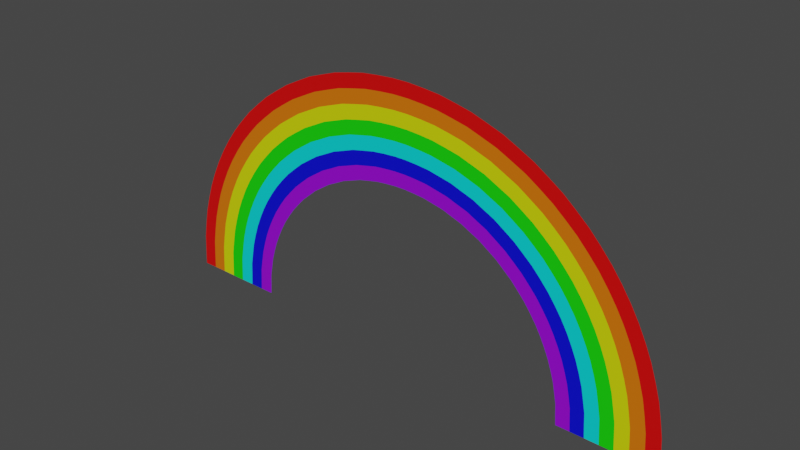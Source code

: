 # Source: Rainbow.blend  (saved by Blender 3.6.11; exported with 4.5.12 LTS)
import bpy
from mathutils import Matrix  # noqa: F401  (used for matrix-valued properties, if any)

bpy.ops.wm.read_factory_settings(use_empty=True)
scene = bpy.context.scene
scene.name = 'Scene'

# ---- collections
col_collection = bpy.data.collections.new('Collection'); scene.collection.children.link(col_collection)

# ---- materials (node trees are filled in below, after node groups)
mat_red = bpy.data.materials.new('Red')
mat_red.use_transparent_shadow = False
mat_orange = bpy.data.materials.new('Orange')
mat_orange.use_transparent_shadow = False
mat_yellow = bpy.data.materials.new('Yellow')
mat_yellow.use_transparent_shadow = False
mat_green = bpy.data.materials.new('Green')
mat_green.use_transparent_shadow = False
mat_light_blue = bpy.data.materials.new('Light Blue')
mat_light_blue.use_transparent_shadow = False
mat_navy = bpy.data.materials.new('Navy')
mat_navy.use_transparent_shadow = False
mat_purple = bpy.data.materials.new('Purple')
mat_purple.use_transparent_shadow = False

# ---- material node trees
mat_red.use_nodes = True; mat_red.node_tree.nodes.clear()
_N = mat_red.node_tree.nodes; _L = mat_red.node_tree.links
n0 = _N.new('ShaderNodeBsdfPrincipled'); n0.name = 'Principled BSDF'; n0.location = (10, 300)
n0.distribution = 'GGX'
n0.subsurface_method = 'RANDOM_WALK_SKIN'
n0.inputs[0].default_value = (0.8, 0.0, 0.0, 1.0)
n0.inputs[3].default_value = 1.45
n0.inputs[27].default_value = (0.0, 0.0, 0.0, 1.0)
n0.inputs[28].default_value = 1.0
n1 = _N.new('ShaderNodeOutputMaterial'); n1.name = 'Material Output'; n1.location = (300, 300)
_L.new(n0.outputs[0], n1.inputs[0])
n1.is_active_output = True
mat_orange.use_nodes = True; mat_orange.node_tree.nodes.clear()
_N = mat_orange.node_tree.nodes; _L = mat_orange.node_tree.links
n0 = _N.new('ShaderNodeBsdfPrincipled'); n0.name = 'Principled BSDF'; n0.location = (10, 300)
n0.distribution = 'GGX'
n0.subsurface_method = 'RANDOM_WALK_SKIN'
n0.inputs[0].default_value = (0.8, 0.1714, 0.0, 1.0)
n0.inputs[3].default_value = 1.45
n0.inputs[27].default_value = (0.0, 0.0, 0.0, 1.0)
n0.inputs[28].default_value = 1.0
n1 = _N.new('ShaderNodeOutputMaterial'); n1.name = 'Material Output'; n1.location = (300, 300)
_L.new(n0.outputs[0], n1.inputs[0])
n1.is_active_output = True
mat_yellow.use_nodes = True; mat_yellow.node_tree.nodes.clear()
_N = mat_yellow.node_tree.nodes; _L = mat_yellow.node_tree.links
n0 = _N.new('ShaderNodeBsdfPrincipled'); n0.name = 'Principled BSDF'; n0.location = (10, 300)
n0.distribution = 'GGX'
n0.subsurface_method = 'RANDOM_WALK_SKIN'
n0.inputs[0].default_value = (0.7086, 0.8, 0.0, 1.0)
n0.inputs[3].default_value = 1.45
n0.inputs[27].default_value = (0.0, 0.0, 0.0, 1.0)
n0.inputs[28].default_value = 1.0
n1 = _N.new('ShaderNodeOutputMaterial'); n1.name = 'Material Output'; n1.location = (300, 300)
_L.new(n0.outputs[0], n1.inputs[0])
n1.is_active_output = True
mat_green.use_nodes = True; mat_green.node_tree.nodes.clear()
_N = mat_green.node_tree.nodes; _L = mat_green.node_tree.links
n0 = _N.new('ShaderNodeBsdfPrincipled'); n0.name = 'Principled BSDF'; n0.location = (10, 300)
n0.distribution = 'GGX'
n0.subsurface_method = 'RANDOM_WALK_SKIN'
n0.inputs[0].default_value = (0.007247, 0.8, 0.0, 1.0)
n0.inputs[3].default_value = 1.45
n0.inputs[27].default_value = (0.0, 0.0, 0.0, 1.0)
n0.inputs[28].default_value = 1.0
n1 = _N.new('ShaderNodeOutputMaterial'); n1.name = 'Material Output'; n1.location = (300, 300)
_L.new(n0.outputs[0], n1.inputs[0])
n1.is_active_output = True
mat_light_blue.use_nodes = True; mat_light_blue.node_tree.nodes.clear()
_N = mat_light_blue.node_tree.nodes; _L = mat_light_blue.node_tree.links
n0 = _N.new('ShaderNodeBsdfPrincipled'); n0.name = 'Principled BSDF'; n0.location = (10, 300)
n0.distribution = 'GGX'
n0.subsurface_method = 'RANDOM_WALK_SKIN'
n0.inputs[0].default_value = (0.0, 0.8, 0.8, 1.0)
n0.inputs[3].default_value = 1.45
n0.inputs[27].default_value = (0.0, 0.0, 0.0, 1.0)
n0.inputs[28].default_value = 1.0
n1 = _N.new('ShaderNodeOutputMaterial'); n1.name = 'Material Output'; n1.location = (300, 300)
_L.new(n0.outputs[0], n1.inputs[0])
n1.is_active_output = True
mat_navy.use_nodes = True; mat_navy.node_tree.nodes.clear()
_N = mat_navy.node_tree.nodes; _L = mat_navy.node_tree.links
n0 = _N.new('ShaderNodeBsdfPrincipled'); n0.name = 'Principled BSDF'; n0.location = (10, 300)
n0.distribution = 'GGX'
n0.subsurface_method = 'RANDOM_WALK_SKIN'
n0.inputs[0].default_value = (0.0, 0.001271, 0.8, 1.0)
n0.inputs[3].default_value = 1.45
n0.inputs[27].default_value = (0.0, 0.0, 0.0, 1.0)
n0.inputs[28].default_value = 1.0
n1 = _N.new('ShaderNodeOutputMaterial'); n1.name = 'Material Output'; n1.location = (300, 300)
_L.new(n0.outputs[0], n1.inputs[0])
n1.is_active_output = True
mat_purple.use_nodes = True; mat_purple.node_tree.nodes.clear()
_N = mat_purple.node_tree.nodes; _L = mat_purple.node_tree.links
n0 = _N.new('ShaderNodeBsdfPrincipled'); n0.name = 'Principled BSDF'; n0.location = (10, 300)
n0.distribution = 'GGX'
n0.subsurface_method = 'RANDOM_WALK_SKIN'
n0.inputs[0].default_value = (0.3105, 0.0, 0.8, 1.0)
n0.inputs[3].default_value = 1.45
n0.inputs[27].default_value = (0.0, 0.0, 0.0, 1.0)
n0.inputs[28].default_value = 1.0
n1 = _N.new('ShaderNodeOutputMaterial'); n1.name = 'Material Output'; n1.location = (300, 300)
_L.new(n0.outputs[0], n1.inputs[0])
n1.is_active_output = True

# ---- world
world_world = bpy.data.worlds.new('World'); scene.world = world_world
world_world.use_nodes = True; world_world.node_tree.nodes.clear()
_N = world_world.node_tree.nodes; _L = world_world.node_tree.links
n0 = _N.new('ShaderNodeOutputWorld'); n0.name = 'World Output'; n0.location = (300, 300)
n1 = _N.new('ShaderNodeBackground'); n1.name = 'Background'; n1.location = (10, 300)
n1.inputs[0].default_value = (0.05088, 0.05088, 0.05088, 1.0)
_L.new(n1.outputs[0], n0.inputs[0])
n0.is_active_output = True
world_world.color = (0.05088, 0.05088, 0.05088)
world_world.use_sun_shadow = False
world_world.sun_shadow_jitter_overblur = 0.0

# ---- meshes
me_plane = bpy.data.meshes.new('Plane')
me_plane.from_pydata([(2.081, -0.007784, 5.989e-08), (-2.081, -0.007779, 8.185e-14), (3.277, -0.0122, -5.989e-08), (-3.277, -0.0122, -3.993e-08), (3.106, -0.01157, -3.993e-08), (2.935, -0.01094, -1.996e-08), (2.764, -0.01031, -7.487e-09), (2.593, -0.009677, 7.487e-09), (2.423, -0.009046, 1.996e-08), (2.252, -0.008415, 4.991e-08), (-2.252, -0.00841, -9.982e-09), (-2.423, -0.009041, -4.991e-09), (-2.594, -0.009672, 4.991e-09), (-2.764, -0.0103, -4.991e-09), (-2.935, -0.01093, -1.497e-08), (-3.106, -0.01157, -9.982e-09), (2.071, -0.1357, 1.996e-08), (2.064, -0.2638, 1.996e-08), (2.04, -0.3891, 6.988e-08), (2.015, -0.5143, 6.988e-08), (1.978, -0.636, 6.988e-08), (1.936, -0.7565, 9.982e-09), (1.885, -0.8733, 5.989e-08), (1.828, -0.9874, -7.19e-14), (1.765, -1.098, 9.982e-09), (1.693, -1.204, -9.982e-09), (1.617, -1.306, 5.989e-08), (1.532, -1.402, -6.025e-14), (1.445, -1.495, -9.982e-09), (1.348, -1.579, -9.982e-09), (1.251, -1.662, -4.918e-14), (1.144, -1.733, -4.5e-14), (1.038, -1.804, 7.487e-09), (0.9233, -1.86, -3.631e-14), (0.8097, -1.918, -3.184e-14), (0.6888, -1.959, -9.358e-09), (0.5687, -2.002, 9.358e-09), (0.444, -2.029, -2.184e-09), (0.3191, -2.055, -4.991e-09), (0.1919, -2.068, -6.551e-09), (0.06395, -2.077, 5.868e-09), (-0.06395, -2.077, 6.617e-08), (-0.1919, -2.068, -7.526e-09), (-0.3191, -2.055, 8.267e-09), (-0.444, -2.029, -4.679e-09), (-0.5687, -2.002, 6.239e-09), (-0.6888, -1.959, 3.743e-09), (-0.8097, -1.918, -4.991e-09), (-0.9233, -1.86, 2.496e-09), (-1.038, -1.804, -2.496e-09), (-1.144, -1.733, 2.496e-09), (-1.251, -1.662, -2.495e-09), (-1.348, -1.579, -2.495e-09), (-1.445, -1.495, 4.991e-09), (-1.532, -1.402, -9.982e-09), (-1.617, -1.306, 6.359e-14), (-1.693, -1.204, 4.991e-09), (-1.765, -1.098, -9.982e-09), (-1.828, -0.9874, 9.982e-09), (-1.885, -0.8733, 7.415e-14), (-1.936, -0.7565, 7.614e-14), (-1.978, -0.636, 7.778e-14), (-2.015, -0.5142, 7.924e-14), (-2.04, -0.3891, 2.995e-08), (-2.064, -0.2638, 2.995e-08), (-2.071, -0.1357, -9.982e-09), (-3.264, -0.2127, 1.284e-13), (-3.25, -0.413, -1.996e-08), (-3.215, -0.6111, -2.995e-08), (-3.174, -0.8083, 9.982e-09), (-3.116, -1.001, 1.225e-13), (-3.05, -1.192, 9.982e-09), (-2.97, -1.376, 9.982e-09), (-2.88, -1.556, -4.991e-09), (-2.779, -1.73, 4.991e-09), (-2.667, -1.897, -9.982e-09), (-2.546, -2.058, 1.001e-13), (-2.414, -2.209, 4.991e-09), (-2.275, -2.355, -4.991e-09), (-2.125, -2.488, 9.982e-09), (-1.97, -2.617, -7.487e-09), (-1.804, -2.73, 7.487e-09), (-1.635, -2.839, 3.743e-09), (-1.455, -2.931, -3.743e-09), (-1.275, -3.02, 9.982e-09), (-1.085, -3.087, 6.239e-10), (-0.8941, -3.152, 7.487e-09), (-0.6978, -3.197, -4.367e-09), (-0.5002, -3.237, 6.863e-09), (-0.3007, -3.258, 2.145e-09), (-0.1002, -3.272, -7.789e-09), (0.1002, -3.272, -3.222e-09), (0.3007, -3.258, -9.007e-09), (0.5002, -3.237, -8.89e-09), (0.6978, -3.197, -4.835e-08), (0.8941, -3.152, 2.496e-09), (1.085, -3.087, -8.734e-09), (1.275, -3.02, -2.496e-09), (1.455, -2.931, -3.743e-09), (1.635, -2.839, 9.982e-09), (1.804, -2.73, -4.991e-09), (1.97, -2.617, 7.487e-09), (2.125, -2.488, -8.356e-14), (2.275, -2.355, -8.948e-14), (2.414, -2.209, -9.982e-09), (2.546, -2.058, -6.988e-08), (2.667, -1.897, -4.492e-08), (2.779, -1.73, -1.996e-08), (2.88, -1.556, -4.991e-09), (2.97, -1.376, -4.991e-08), (3.05, -1.192, -9.982e-09), (3.116, -1.001, -4.991e-08), (3.174, -0.8083, -3.993e-08), (3.215, -0.6111, -5.989e-08), (3.25, -0.413, -9.982e-09), (3.264, -0.2127, -5.989e-08), (-2.242, -0.1467, -9.982e-09), (-2.233, -0.2851, 1.996e-08), (-2.208, -0.4208, 1.996e-08), (-2.18, -0.5563, 8.575e-14), (-2.14, -0.6881, -4.991e-09), (-2.095, -0.8187, 8.24e-14), (-2.04, -0.9452, -4.991e-09), (-1.978, -1.069, 4.991e-09), (-1.91, -1.188, 9.982e-09), (-1.832, -1.303, 7.205e-14), (-1.75, -1.414, -4.991e-09), (-1.658, -1.517, 9.982e-09), (-1.563, -1.618, 7.487e-09), (-1.459, -1.709, -7.487e-09), (-1.353, -1.798, 2.496e-09), (-1.238, -1.875, -4.991e-09), (-1.123, -1.952, -8.734e-09), (-0.9993, -2.013, 3.743e-09), (-0.8762, -2.076, 6.863e-09), (-0.7454, -2.12, 7.487e-09), (-0.6152, -2.166, -6.239e-10), (-0.4802, -2.195, -5.771e-09), (-0.3449, -2.224, 9.358e-10), (-0.2075, -2.238, -1.677e-09), (-0.06914, -2.247, -9.602e-10), (0.06913, -2.247, -1.516e-09), (0.2075, -2.238, -1.911e-09), (0.3449, -2.224, -7.019e-10), (0.4802, -2.195, 3.977e-08), (0.6152, -2.166, 7.799e-09), (0.7454, -2.12, 5.615e-09), (0.8762, -2.076, 1.872e-09), (0.9993, -2.013, -3.743e-09), (1.123, -1.952, -6.239e-09), (1.238, -1.875, 3.743e-09), (1.353, -1.798, -4.991e-09), (1.459, -1.709, 9.982e-09), (1.563, -1.618, 4.991e-09), (1.658, -1.517, 2.495e-09), (1.75, -1.414, 5.241e-08), (1.832, -1.303, 1.996e-08), (1.91, -1.188, 1.996e-08), (1.978, -1.069, 4.991e-09), (2.04, -0.9452, 3.993e-08), (2.095, -0.8187, -9.982e-09), (2.14, -0.6881, 4.492e-08), (2.18, -0.5563, 4.991e-08), (2.208, -0.4208, 5.989e-08), (2.233, -0.2851, 9.982e-09), (2.242, -0.1467, 1.996e-08), (-2.412, -0.1577, 4.991e-09), (-2.403, -0.3064, 9.982e-09), (-2.375, -0.4525, 1.497e-08), (-2.346, -0.5983, 4.991e-09), (-2.303, -0.7403, -4.991e-09), (-2.254, -0.8808, 8.865e-14), (-2.195, -1.017, 8.634e-14), (-2.129, -1.15, 4.991e-09), (-2.054, -1.279, 8.08e-14), (-1.971, -1.402, 2.496e-09), (-1.882, -1.521, -2.495e-09), (-1.784, -1.633, 4.991e-09), (-1.682, -1.741, -2.495e-09), (-1.57, -1.839, 2.496e-09), (-1.456, -1.935, -1.248e-09), (-1.333, -2.018, 4.991e-09), (-1.209, -2.1, 4.367e-09), (-1.075, -2.166, -1.248e-09), (-0.9426, -2.233, -3.119e-10), (-0.802, -2.281, -1.248e-09), (-0.6617, -2.331, -3.119e-09), (-0.5165, -2.362, -4.211e-09), (-0.3708, -2.392, 3.431e-09), (-0.223, -2.408, 3.568e-09), (-0.07432, -2.418, 1.599e-09), (0.07432, -2.418, -5.362e-11), (0.223, -2.408, 7.604e-10), (0.3708, -2.392, 1.248e-09), (0.5165, -2.362, 1.497e-08), (0.6616, -2.331, -3.275e-09), (0.802, -2.281, -3.154e-14), (0.9426, -2.233, -2.808e-09), (1.075, -2.166, -6.239e-10), (1.208, -2.1, -4.753e-14), (1.333, -2.018, -5.241e-14), (1.456, -1.935, -5.727e-14), (1.57, -1.839, 3.743e-09), (1.682, -1.741, 1.248e-09), (1.784, -1.633, -7.016e-14), (1.882, -1.521, 1.497e-08), (1.971, -1.402, 2.246e-08), (2.054, -1.279, 1.248e-08), (2.129, -1.15, -4.991e-09), (2.195, -1.017, 1.497e-08), (2.254, -0.8808, -8.865e-14), (2.303, -0.7403, 3.494e-08), (2.346, -0.5983, 2.496e-08), (2.375, -0.4525, 2.995e-08), (2.403, -0.3064, 4.991e-09), (2.412, -0.1577, 9.982e-09), (-2.583, -0.1687, 3.743e-09), (-2.572, -0.3277, 3.743e-09), (-2.543, -0.4842, 1.248e-09), (-2.511, -0.6403, 2.496e-09), (-2.466, -0.7925, 7.487e-09), (-2.413, -0.943, 6.239e-09), (-2.35, -1.089, -1.248e-09), (-2.279, -1.231, 2.496e-09), (-2.199, -1.369, 2.496e-09), (-2.11, -1.501, 1.872e-09), (-2.015, -1.628, 7.925e-14), (-1.91, -1.748, 7.511e-14), (-1.801, -1.864, -6.238e-10), (-1.681, -1.969, 9.359e-10), (-1.559, -2.071, 6.131e-14), (-1.427, -2.16, 2.184e-09), (-1.294, -2.248, -1.872e-09), (-1.151, -2.319, -1.092e-09), (-1.009, -2.39, -2.34e-09), (-0.8586, -2.443, -1.95e-09), (-0.7081, -2.495, 1.56e-09), (-0.5527, -2.529, -1.365e-09), (-0.3967, -2.561, 3.704e-10), (-0.2385, -2.578, -2.184e-09), (-0.07951, -2.589, 8.854e-09), (0.0795, -2.589, -1.684e-09), (0.2385, -2.578, 1.813e-09), (0.3967, -2.561, -1.735e-09), (0.5527, -2.529, 5.264e-09), (0.7081, -2.495, 1.014e-09), (0.8585, -2.443, 2.106e-09), (1.009, -2.39, 7.798e-10), (1.151, -2.319, -1.56e-10), (1.294, -2.248, -6.239e-10), (1.427, -2.16, -1.872e-09), (1.559, -2.071, 9.358e-10), (1.681, -1.969, -1.872e-09), (1.801, -1.864, 1.248e-09), (1.91, -1.748, 1.872e-09), (2.015, -1.628, 9.358e-09), (2.11, -1.501, 6.239e-09), (2.199, -1.369, 3.743e-09), (2.279, -1.231, 1.248e-09), (2.35, -1.089, 8.734e-09), (2.413, -0.943, -1.248e-09), (2.466, -0.7925, 6.239e-09), (2.511, -0.6403, 4.991e-09), (2.543, -0.4842, 8.734e-09), (2.572, -0.3277, 1.248e-09), (2.583, -0.1687, 1.248e-09), (-2.753, -0.1797, -6.239e-09), (-2.742, -0.349, -3.743e-09), (-2.711, -0.5159, -1.248e-09), (-2.677, -0.6823, 1.248e-09), (-2.628, -0.8447, -6.239e-09), (-2.572, -1.005, -3.743e-09), (-2.505, -1.161, 1.248e-09), (-2.429, -1.313, 9.553e-14), (-2.344, -1.459, -6.238e-10), (-2.249, -1.6, -1.248e-09), (-2.148, -1.736, 1.872e-09), (-2.036, -1.863, 8.006e-14), (-1.919, -1.986, -1.248e-09), (-1.792, -2.099, 7.047e-14), (-1.662, -2.207, -9.358e-10), (-1.521, -2.303, 5.982e-14), (-1.379, -2.396, 5.424e-14), (-1.227, -2.472, 4.827e-14), (-1.076, -2.548, 1.716e-09), (-0.9151, -2.604, -1.326e-09), (-0.7546, -2.659, 2.028e-09), (-0.589, -2.696, 1.17e-10), (-0.4226, -2.73, 8.969e-10), (-0.2541, -2.748, 2.028e-09), (-0.08469, -2.759, -3.908e-09), (0.08469, -2.759, 1.672e-09), (0.2541, -2.748, -2.145e-09), (0.4226, -2.73, 1.755e-10), (0.589, -2.696, -4.601e-09), (0.7546, -2.659, -2.968e-14), (0.9151, -2.604, 1.17e-09), (1.076, -2.548, -9.359e-10), (1.227, -2.472, 1.559e-10), (1.379, -2.396, -3.12e-10), (1.521, -2.303, -2.496e-09), (1.662, -2.207, 3.119e-10), (1.792, -2.099, -1.872e-09), (1.919, -1.986, 6.238e-10), (2.036, -1.863, -1.872e-09), (2.148, -1.736, -1.185e-08), (2.249, -1.6, -6.863e-09), (2.344, -1.459, -3.12e-09), (2.429, -1.313, 2.495e-09), (2.505, -1.161, -7.487e-09), (2.572, -1.005, -1.248e-09), (2.628, -0.8447, -9.982e-09), (2.677, -0.6823, -8.735e-09), (2.711, -0.5159, -8.735e-09), (2.742, -0.349, -1.248e-09), (2.753, -0.1797, -1.248e-09), (-2.924, -0.1907, -4.991e-09), (-2.911, -0.3704, -4.991e-09), (-2.879, -0.5476, -9.982e-09), (-2.843, -0.7243, 4.991e-09), (-2.791, -0.8968, 1.098e-13), (-2.731, -1.067, 4.991e-09), (-2.66, -1.233, 2.496e-09), (-2.579, -1.394, -2.495e-09), (-2.489, -1.55, -4.991e-09), (-2.388, -1.699, -2.495e-09), (-2.281, -1.843, 2.496e-09), (-2.162, -1.979, 3.743e-09), (-2.038, -2.109, 3.743e-09), (-1.903, -2.229, 2.496e-09), (-1.765, -2.344, 2.496e-09), (-1.615, -2.445, -2.495e-09), (-1.464, -2.544, 3.119e-09), (-1.303, -2.625, 6.239e-10), (-1.142, -2.705, -4.679e-09), (-0.9717, -2.765, -2.807e-09), (-0.8011, -2.824, 3.151e-14), (-0.6253, -2.863, -3.899e-09), (-0.4485, -2.899, -2.963e-09), (-0.2696, -2.918, -3.217e-09), (-0.08988, -2.93, -2.171e-08), (0.08987, -2.93, 4.143e-11), (0.2696, -2.918, -1.092e-09), (0.4485, -2.899, -2.808e-09), (0.6253, -2.863, -1.934e-08), (0.8011, -2.824, 4.367e-09), (0.9717, -2.765, 2.807e-09), (1.142, -2.705, -4.679e-09), (1.303, -2.625, -6.239e-10), (1.464, -2.544, -1.872e-09), (1.615, -2.445, 4.991e-09), (1.765, -2.344, -3.743e-09), (1.903, -2.229, -2.496e-09), (2.038, -2.109, -8.015e-14), (2.162, -1.979, 2.495e-09), (2.281, -1.843, -1.497e-08), (2.388, -1.699, -3.244e-08), (2.489, -1.55, -9.982e-09), (2.579, -1.394, 2.495e-09), (2.66, -1.233, -2.995e-08), (2.731, -1.067, 4.991e-09), (2.791, -0.8968, -1.996e-08), (2.843, -0.7243, -2.496e-08), (2.879, -0.5476, -2.496e-08), (2.911, -0.3704, -4.991e-09), (2.924, -0.1907, -2.496e-08), (-3.094, -0.2017, 1.217e-13), (-3.08, -0.3917, -9.982e-09), (-3.047, -0.5793, -1.996e-08), (-3.008, -0.7663, 1.183e-13), (-2.953, -0.949, -4.991e-09), (-2.891, -1.129, 4.991e-09), (-2.815, -1.304, -9.982e-09), (-2.73, -1.475, 1.073e-13), (-2.634, -1.64, -9.982e-09), (-2.528, -1.798, -4.991e-09), (-2.414, -1.951, 9.492e-14), (-2.288, -2.094, 7.487e-09), (-2.157, -2.232, -9.982e-09), (-2.014, -2.358, 7.92e-14), (-1.867, -2.48, 9.982e-09), (-1.71, -2.588, -1.248e-09), (-1.55, -2.691, -2.495e-09), (-1.379, -2.778, -6.239e-09), (-1.208, -2.862, -9.358e-09), (-1.028, -2.926, -3.119e-09), (-0.8476, -2.988, 3.431e-09), (-0.6615, -3.03, 2.028e-09), (-0.4743, -3.068, -3.041e-09), (-0.2851, -3.088, 1.17e-09), (-0.09506, -3.101, 1.414e-10), (0.09506, -3.101, 3.402e-09), (0.2851, -3.088, 4.913e-09), (0.4743, -3.068, -9.358e-10), (0.6615, -3.03, -4.398e-08), (0.8476, -2.988, 3.431e-09), (1.028, -2.926, -3.119e-09), (1.208, -2.862, -8.111e-09), (1.379, -2.778, 2.495e-09), (1.55, -2.691, 3.743e-09), (1.71, -2.588, 8.734e-09), (1.867, -2.48, 9.982e-09), (2.014, -2.358, -7.92e-14), (2.157, -2.232, 4.991e-09), (2.288, -2.094, 2.495e-09), (2.414, -1.951, -4.242e-08), (2.528, -1.798, -5.49e-08), (2.634, -1.64, -1.497e-08), (2.73, -1.475, -1.073e-13), (2.815, -1.304, -4.492e-08), (2.891, -1.129, 4.991e-09), (2.953, -0.949, -2.995e-08), (3.008, -0.7663, -3.993e-08), (3.047, -0.5793, -9.982e-09), (3.08, -0.3917, -1.211e-13), (3.094, -0.2017, -2.995e-08)], [], [(366, 15, 3, 66), (65, 1, 10, 116), (116, 10, 11, 166), (166, 11, 12, 216), (216, 12, 13, 266), (266, 13, 14, 316), (316, 14, 15, 366), (5, 365, 415, 4), (365, 364, 414, 415), (364, 363, 413, 414), (363, 362, 412, 413), (362, 361, 411, 412), (361, 360, 410, 411), (360, 359, 409, 410), (359, 358, 408, 409), (358, 357, 407, 408), (357, 356, 406, 407), (356, 355, 405, 406), (355, 354, 404, 405), (354, 353, 403, 404), (353, 352, 402, 403), (352, 351, 401, 402), (351, 350, 400, 401), (350, 349, 399, 400), (349, 348, 398, 399), (348, 347, 397, 398), (347, 346, 396, 397), (346, 345, 395, 396), (345, 344, 394, 395), (344, 343, 393, 394), (343, 342, 392, 393), (342, 341, 391, 392), (341, 340, 390, 391), (340, 339, 389, 390), (339, 338, 388, 389), (338, 337, 387, 388), (337, 336, 386, 387), (336, 335, 385, 386), (335, 334, 384, 385), (334, 333, 383, 384), (333, 332, 382, 383), (332, 331, 381, 382), (331, 330, 380, 381), (330, 329, 379, 380), (329, 328, 378, 379), (328, 327, 377, 378), (327, 326, 376, 377), (326, 325, 375, 376), (325, 324, 374, 375), (324, 323, 373, 374), (323, 322, 372, 373), (322, 321, 371, 372), (321, 320, 370, 371), (320, 319, 369, 370), (319, 318, 368, 369), (318, 317, 367, 368), (317, 316, 366, 367), (6, 315, 365, 5), (315, 314, 364, 365), (314, 313, 363, 364), (313, 312, 362, 363), (312, 311, 361, 362), (311, 310, 360, 361), (310, 309, 359, 360), (309, 308, 358, 359), (308, 307, 357, 358), (307, 306, 356, 357), (306, 305, 355, 356), (305, 304, 354, 355), (304, 303, 353, 354), (303, 302, 352, 353), (302, 301, 351, 352), (301, 300, 350, 351), (300, 299, 349, 350), (299, 298, 348, 349), (298, 297, 347, 348), (297, 296, 346, 347), (296, 295, 345, 346), (295, 294, 344, 345), (294, 293, 343, 344), (293, 292, 342, 343), (292, 291, 341, 342), (291, 290, 340, 341), (290, 289, 339, 340), (289, 288, 338, 339), (288, 287, 337, 338), (287, 286, 336, 337), (286, 285, 335, 336), (285, 284, 334, 335), (284, 283, 333, 334), (283, 282, 332, 333), (282, 281, 331, 332), (281, 280, 330, 331), (280, 279, 329, 330), (279, 278, 328, 329), (278, 277, 327, 328), (277, 276, 326, 327), (276, 275, 325, 326), (275, 274, 324, 325), (274, 273, 323, 324), (273, 272, 322, 323), (272, 271, 321, 322), (271, 270, 320, 321), (270, 269, 319, 320), (269, 268, 318, 319), (268, 267, 317, 318), (267, 266, 316, 317), (7, 265, 315, 6), (265, 264, 314, 315), (264, 263, 313, 314), (263, 262, 312, 313), (262, 261, 311, 312), (261, 260, 310, 311), (260, 259, 309, 310), (259, 258, 308, 309), (258, 257, 307, 308), (257, 256, 306, 307), (256, 255, 305, 306), (255, 254, 304, 305), (254, 253, 303, 304), (253, 252, 302, 303), (252, 251, 301, 302), (251, 250, 300, 301), (250, 249, 299, 300), (249, 248, 298, 299), (248, 247, 297, 298), (247, 246, 296, 297), (246, 245, 295, 296), (245, 244, 294, 295), (244, 243, 293, 294), (243, 242, 292, 293), (242, 241, 291, 292), (241, 240, 290, 291), (240, 239, 289, 290), (239, 238, 288, 289), (238, 237, 287, 288), (237, 236, 286, 287), (236, 235, 285, 286), (235, 234, 284, 285), (234, 233, 283, 284), (233, 232, 282, 283), (232, 231, 281, 282), (231, 230, 280, 281), (230, 229, 279, 280), (229, 228, 278, 279), (228, 227, 277, 278), (227, 226, 276, 277), (226, 225, 275, 276), (225, 224, 274, 275), (224, 223, 273, 274), (223, 222, 272, 273), (222, 221, 271, 272), (221, 220, 270, 271), (220, 219, 269, 270), (219, 218, 268, 269), (218, 217, 267, 268), (217, 216, 266, 267), (8, 215, 265, 7), (215, 214, 264, 265), (214, 213, 263, 264), (213, 212, 262, 263), (212, 211, 261, 262), (211, 210, 260, 261), (210, 209, 259, 260), (209, 208, 258, 259), (208, 207, 257, 258), (207, 206, 256, 257), (206, 205, 255, 256), (205, 204, 254, 255), (204, 203, 253, 254), (203, 202, 252, 253), (202, 201, 251, 252), (201, 200, 250, 251), (200, 199, 249, 250), (199, 198, 248, 249), (198, 197, 247, 248), (197, 196, 246, 247), (196, 195, 245, 246), (195, 194, 244, 245), (194, 193, 243, 244), (193, 192, 242, 243), (192, 191, 241, 242), (191, 190, 240, 241), (190, 189, 239, 240), (189, 188, 238, 239), (188, 187, 237, 238), (187, 186, 236, 237), (186, 185, 235, 236), (185, 184, 234, 235), (184, 183, 233, 234), (183, 182, 232, 233), (182, 181, 231, 232), (181, 180, 230, 231), (180, 179, 229, 230), (179, 178, 228, 229), (178, 177, 227, 228), (177, 176, 226, 227), (176, 175, 225, 226), (175, 174, 224, 225), (174, 173, 223, 224), (173, 172, 222, 223), (172, 171, 221, 222), (171, 170, 220, 221), (170, 169, 219, 220), (169, 168, 218, 219), (168, 167, 217, 218), (167, 166, 216, 217), (9, 165, 215, 8), (165, 164, 214, 215), (164, 163, 213, 214), (163, 162, 212, 213), (162, 161, 211, 212), (161, 160, 210, 211), (160, 159, 209, 210), (159, 158, 208, 209), (158, 157, 207, 208), (157, 156, 206, 207), (156, 155, 205, 206), (155, 154, 204, 205), (154, 153, 203, 204), (153, 152, 202, 203), (152, 151, 201, 202), (151, 150, 200, 201), (150, 149, 199, 200), (149, 148, 198, 199), (148, 147, 197, 198), (147, 146, 196, 197), (146, 145, 195, 196), (145, 144, 194, 195), (144, 143, 193, 194), (143, 142, 192, 193), (142, 141, 191, 192), (141, 140, 190, 191), (140, 139, 189, 190), (139, 138, 188, 189), (138, 137, 187, 188), (137, 136, 186, 187), (136, 135, 185, 186), (135, 134, 184, 185), (134, 133, 183, 184), (133, 132, 182, 183), (132, 131, 181, 182), (131, 130, 180, 181), (130, 129, 179, 180), (129, 128, 178, 179), (128, 127, 177, 178), (127, 126, 176, 177), (126, 125, 175, 176), (125, 124, 174, 175), (124, 123, 173, 174), (123, 122, 172, 173), (122, 121, 171, 172), (121, 120, 170, 171), (120, 119, 169, 170), (119, 118, 168, 169), (118, 117, 167, 168), (117, 116, 166, 167), (0, 16, 165, 9), (16, 17, 164, 165), (17, 18, 163, 164), (18, 19, 162, 163), (19, 20, 161, 162), (20, 21, 160, 161), (21, 22, 159, 160), (22, 23, 158, 159), (23, 24, 157, 158), (24, 25, 156, 157), (25, 26, 155, 156), (26, 27, 154, 155), (27, 28, 153, 154), (28, 29, 152, 153), (29, 30, 151, 152), (30, 31, 150, 151), (31, 32, 149, 150), (32, 33, 148, 149), (33, 34, 147, 148), (34, 35, 146, 147), (35, 36, 145, 146), (36, 37, 144, 145), (37, 38, 143, 144), (38, 39, 142, 143), (39, 40, 141, 142), (40, 41, 140, 141), (41, 42, 139, 140), (42, 43, 138, 139), (43, 44, 137, 138), (44, 45, 136, 137), (45, 46, 135, 136), (46, 47, 134, 135), (47, 48, 133, 134), (48, 49, 132, 133), (49, 50, 131, 132), (50, 51, 130, 131), (51, 52, 129, 130), (52, 53, 128, 129), (53, 54, 127, 128), (54, 55, 126, 127), (55, 56, 125, 126), (56, 57, 124, 125), (57, 58, 123, 124), (58, 59, 122, 123), (59, 60, 121, 122), (60, 61, 120, 121), (61, 62, 119, 120), (62, 63, 118, 119), (63, 64, 117, 118), (64, 65, 116, 117), (4, 415, 115, 2), (415, 414, 114, 115), (414, 413, 113, 114), (413, 412, 112, 113), (412, 411, 111, 112), (411, 410, 110, 111), (410, 409, 109, 110), (409, 408, 108, 109), (408, 407, 107, 108), (407, 406, 106, 107), (406, 405, 105, 106), (405, 404, 104, 105), (404, 403, 103, 104), (403, 402, 102, 103), (402, 401, 101, 102), (401, 400, 100, 101), (400, 399, 99, 100), (399, 398, 98, 99), (398, 397, 97, 98), (397, 396, 96, 97), (396, 395, 95, 96), (395, 394, 94, 95), (394, 393, 93, 94), (393, 392, 92, 93), (392, 391, 91, 92), (391, 390, 90, 91), (390, 389, 89, 90), (389, 388, 88, 89), (388, 387, 87, 88), (387, 386, 86, 87), (386, 385, 85, 86), (385, 384, 84, 85), (384, 383, 83, 84), (383, 382, 82, 83), (382, 381, 81, 82), (381, 380, 80, 81), (380, 379, 79, 80), (379, 378, 78, 79), (378, 377, 77, 78), (377, 376, 76, 77), (376, 375, 75, 76), (375, 374, 74, 75), (374, 373, 73, 74), (373, 372, 72, 73), (372, 371, 71, 72), (371, 370, 70, 71), (370, 369, 69, 70), (369, 368, 68, 69), (368, 367, 67, 68), (367, 366, 66, 67)])
me_plane.polygons.foreach_set('material_index', [0, 6, 5, 4, 3, 2, 1, 1, 1, 1, 1, 1, 1, 1, 1, 1, 1, 1, 1, 1, 1, 1, 1, 1, 1, 1, 1, 1, 1, 1, 1, 1, 1, 1, 1, 1, 1, 1, 1, 1, 1, 1, 1, 1, 1, 1, 1, 1, 1, 1, 1, 1, 1, 1, 1, 1, 1, 2, 2, 2, 2, 2, 2, 2, 2, 2, 2, 2, 2, 2, 2, 2, 2, 2, 2, 2, 2, 2, 2, 2, 2, 2, 2, 2, 2, 2, 2, 2, 2, 2, 2, 2, 2, 2, 2, 2, 2, 2, 2, 2, 2, 2, 2, 2, 2, 2, 2, 3, 3, 3, 3, 3, 3, 3, 3, 3, 3, 3, 3, 3, 3, 3, 3, 3, 3, 3, 3, 3, 3, 3, 3, 3, 3, 3, 3, 3, 3, 3, 3, 3, 3, 3, 3, 3, 3, 3, 3, 3, 3, 3, 3, 3, 3, 3, 3, 3, 3, 4, 4, 4, 4, 4, 4, 4, 4, 4, 4, 4, 4, 4, 4, 4, 4, 4, 4, 4, 4, 4, 4, 4, 4, 4, 4, 4, 4, 4, 4, 4, 4, 4, 4, 4, 4, 4, 4, 4, 4, 4, 4, 4, 4, 4, 4, 4, 4, 4, 4, 5, 5, 5, 5, 5, 5, 5, 5, 5, 5, 5, 5, 5, 5, 5, 5, 5, 5, 5, 5, 5, 5, 5, 5, 5, 5, 5, 5, 5, 5, 5, 5, 5, 5, 5, 5, 5, 5, 5, 5, 5, 5, 5, 5, 5, 5, 5, 5, 5, 5, 6, 6, 6, 6, 6, 6, 6, 6, 6, 6, 6, 6, 6, 6, 6, 6, 6, 6, 6, 6, 6, 6, 6, 6, 6, 6, 6, 6, 6, 6, 6, 6, 6, 6, 6, 6, 6, 6, 6, 6, 6, 6, 6, 6, 6, 6, 6, 6, 6, 6, 0, 0, 0, 0, 0, 0, 0, 0, 0, 0, 0, 0, 0, 0, 0, 0, 0, 0, 0, 0, 0, 0, 0, 0, 0, 0, 0, 0, 0, 0, 0, 0, 0, 0, 0, 0, 0, 0, 0, 0, 0, 0, 0, 0, 0, 0, 0, 0, 0, 0])
_uv = me_plane.uv_layers.new(name='UVMap')
_uv.uv.foreach_set('vector', [0.9804, 0.8571, 1.0, 0.8571, 1.0, 1.0, 0.9804, 1.0, 0.9804, 0.0, 1.0, 0.0, 1.0, 0.1429, 0.9804, 0.1429, 0.9804, 0.1429, 1.0, 0.1429, 1.0, 0.2857, 0.9804, 0.2857, 0.9804, 0.2857, 1.0, 0.2857, 1.0, 0.4286, 0.9804, 0.4286, 0.9804, 0.4286, 1.0, 0.4286, 1.0, 0.5714, 0.9804, 0.5714, 0.9804, 0.5714, 1.0, 0.5714, 1.0, 0.7143, 0.9804, 0.7143, 0.9804, 0.7143, 1.0, 0.7143, 1.0, 0.8571, 0.9804, 0.8571, 0.0, 0.7143, 0.01961, 0.7143, 0.01961, 0.8571, 0.0, 0.8571, 0.01961, 0.7143, 0.03922, 0.7143, 0.03922, 0.8571, 0.01961, 0.8571, 0.03922, 0.7143, 0.05882, 0.7143, 0.05882, 0.8571, 0.03922, 0.8571, 0.05882, 0.7143, 0.07843, 0.7143, 0.07843, 0.8571, 0.05882, 0.8571, 0.07843, 0.7143, 0.09804, 0.7143, 0.09804, 0.8571, 0.07843, 0.8571, 0.09804, 0.7143, 0.1176, 0.7143, 0.1176, 0.8571, 0.09804, 0.8571, 0.1176, 0.7143, 0.1373, 0.7143, 0.1373, 0.8571, 0.1176, 0.8571, 0.1373, 0.7143, 0.1569, 0.7143, 0.1569, 0.8571, 0.1373, 0.8571, 0.1569, 0.7143, 0.1765, 0.7143, 0.1765, 0.8571, 0.1569, 0.8571, 0.1765, 0.7143, 0.1961, 0.7143, 0.1961, 0.8571, 0.1765, 0.8571, 0.1961, 0.7143, 0.2157, 0.7143, 0.2157, 0.8571, 0.1961, 0.8571, 0.2157, 0.7143, 0.2353, 0.7143, 0.2353, 0.8571, 0.2157, 0.8571, 0.2353, 0.7143, 0.2549, 0.7143, 0.2549, 0.8571, 0.2353, 0.8571, 0.2549, 0.7143, 0.2745, 0.7143, 0.2745, 0.8571, 0.2549, 0.8571, 0.2745, 0.7143, 0.2941, 0.7143, 0.2941, 0.8571, 0.2745, 0.8571, 0.2941, 0.7143, 0.3137, 0.7143, 0.3137, 0.8571, 0.2941, 0.8571, 0.3137, 0.7143, 0.3333, 0.7143, 0.3333, 0.8571, 0.3137, 0.8571, 0.3333, 0.7143, 0.3529, 0.7143, 0.3529, 0.8571, 0.3333, 0.8571, 0.3529, 0.7143, 0.3725, 0.7143, 0.3725, 0.8571, 0.3529, 0.8571, 0.3725, 0.7143, 0.3922, 0.7143, 0.3922, 0.8571, 0.3725, 0.8571, 0.3922, 0.7143, 0.4118, 0.7143, 0.4118, 0.8571, 0.3922, 0.8571, 0.4118, 0.7143, 0.4314, 0.7143, 0.4314, 0.8571, 0.4118, 0.8571, 0.4314, 0.7143, 0.451, 0.7143, 0.451, 0.8571, 0.4314, 0.8571, 0.451, 0.7143, 0.4706, 0.7143, 0.4706, 0.8571, 0.451, 0.8571, 0.4706, 0.7143, 0.4902, 0.7143, 0.4902, 0.8571, 0.4706, 0.8571, 0.4902, 0.7143, 0.5098, 0.7143, 0.5098, 0.8571, 0.4902, 0.8571, 0.5098, 0.7143, 0.5294, 0.7143, 0.5294, 0.8571, 0.5098, 0.8571, 0.5294, 0.7143, 0.549, 0.7143, 0.549, 0.8571, 0.5294, 0.8571, 0.549, 0.7143, 0.5686, 0.7143, 0.5686, 0.8571, 0.549, 0.8571, 0.5686, 0.7143, 0.5882, 0.7143, 0.5882, 0.8571, 0.5686, 0.8571, 0.5882, 0.7143, 0.6078, 0.7143, 0.6078, 0.8571, 0.5882, 0.8571, 0.6078, 0.7143, 0.6275, 0.7143, 0.6275, 0.8571, 0.6078, 0.8571, 0.6275, 0.7143, 0.6471, 0.7143, 0.6471, 0.8571, 0.6275, 0.8571, 0.6471, 0.7143, 0.6667, 0.7143, 0.6667, 0.8571, 0.6471, 0.8571, 0.6667, 0.7143, 0.6863, 0.7143, 0.6863, 0.8571, 0.6667, 0.8571, 0.6863, 0.7143, 0.7059, 0.7143, 0.7059, 0.8571, 0.6863, 0.8571, 0.7059, 0.7143, 0.7255, 0.7143, 0.7255, 0.8571, 0.7059, 0.8571, 0.7255, 0.7143, 0.7451, 0.7143, 0.7451, 0.8571, 0.7255, 0.8571, 0.7451, 0.7143, 0.7647, 0.7143, 0.7647, 0.8571, 0.7451, 0.8571, 0.7647, 0.7143, 0.7843, 0.7143, 0.7843, 0.8571, 0.7647, 0.8571, 0.7843, 0.7143, 0.8039, 0.7143, 0.8039, 0.8571, 0.7843, 0.8571, 0.8039, 0.7143, 0.8235, 0.7143, 0.8235, 0.8571, 0.8039, 0.8571, 0.8235, 0.7143, 0.8431, 0.7143, 0.8431, 0.8571, 0.8235, 0.8571, 0.8431, 0.7143, 0.8627, 0.7143, 0.8627, 0.8571, 0.8431, 0.8571, 0.8627, 0.7143, 0.8824, 0.7143, 0.8824, 0.8571, 0.8627, 0.8571, 0.8824, 0.7143, 0.902, 0.7143, 0.902, 0.8571, 0.8824, 0.8571, 0.902, 0.7143, 0.9216, 0.7143, 0.9216, 0.8571, 0.902, 0.8571, 0.9216, 0.7143, 0.9412, 0.7143, 0.9412, 0.8571, 0.9216, 0.8571, 0.9412, 0.7143, 0.9608, 0.7143, 0.9608, 0.8571, 0.9412, 0.8571, 0.9608, 0.7143, 0.9804, 0.7143, 0.9804, 0.8571, 0.9608, 0.8571, 0.0, 0.5714, 0.01961, 0.5714, 0.01961, 0.7143, 0.0, 0.7143, 0.01961, 0.5714, 0.03922, 0.5714, 0.03922, 0.7143, 0.01961, 0.7143, 0.03922, 0.5714, 0.05882, 0.5714, 0.05882, 0.7143, 0.03922, 0.7143, 0.05882, 0.5714, 0.07843, 0.5714, 0.07843, 0.7143, 0.05882, 0.7143, 0.07843, 0.5714, 0.09804, 0.5714, 0.09804, 0.7143, 0.07843, 0.7143, 0.09804, 0.5714, 0.1176, 0.5714, 0.1176, 0.7143, 0.09804, 0.7143, 0.1176, 0.5714, 0.1373, 0.5714, 0.1373, 0.7143, 0.1176, 0.7143, 0.1373, 0.5714, 0.1569, 0.5714, 0.1569, 0.7143, 0.1373, 0.7143, 0.1569, 0.5714, 0.1765, 0.5714, 0.1765, 0.7143, 0.1569, 0.7143, 0.1765, 0.5714, 0.1961, 0.5714, 0.1961, 0.7143, 0.1765, 0.7143, 0.1961, 0.5714, 0.2157, 0.5714, 0.2157, 0.7143, 0.1961, 0.7143, 0.2157, 0.5714, 0.2353, 0.5714, 0.2353, 0.7143, 0.2157, 0.7143, 0.2353, 0.5714, 0.2549, 0.5714, 0.2549, 0.7143, 0.2353, 0.7143, 0.2549, 0.5714, 0.2745, 0.5714, 0.2745, 0.7143, 0.2549, 0.7143, 0.2745, 0.5714, 0.2941, 0.5714, 0.2941, 0.7143, 0.2745, 0.7143, 0.2941, 0.5714, 0.3137, 0.5714, 0.3137, 0.7143, 0.2941, 0.7143, 0.3137, 0.5714, 0.3333, 0.5714, 0.3333, 0.7143, 0.3137, 0.7143, 0.3333, 0.5714, 0.3529, 0.5714, 0.3529, 0.7143, 0.3333, 0.7143, 0.3529, 0.5714, 0.3725, 0.5714, 0.3725, 0.7143, 0.3529, 0.7143, 0.3725, 0.5714, 0.3922, 0.5714, 0.3922, 0.7143, 0.3725, 0.7143, 0.3922, 0.5714, 0.4118, 0.5714, 0.4118, 0.7143, 0.3922, 0.7143, 0.4118, 0.5714, 0.4314, 0.5714, 0.4314, 0.7143, 0.4118, 0.7143, 0.4314, 0.5714, 0.451, 0.5714, 0.451, 0.7143, 0.4314, 0.7143, 0.451, 0.5714, 0.4706, 0.5714, 0.4706, 0.7143, 0.451, 0.7143, 0.4706, 0.5714, 0.4902, 0.5714, 0.4902, 0.7143, 0.4706, 0.7143, 0.4902, 0.5714, 0.5098, 0.5714, 0.5098, 0.7143, 0.4902, 0.7143, 0.5098, 0.5714, 0.5294, 0.5714, 0.5294, 0.7143, 0.5098, 0.7143, 0.5294, 0.5714, 0.549, 0.5714, 0.549, 0.7143, 0.5294, 0.7143, 0.549, 0.5714, 0.5686, 0.5714, 0.5686, 0.7143, 0.549, 0.7143, 0.5686, 0.5714, 0.5882, 0.5714, 0.5882, 0.7143, 0.5686, 0.7143, 0.5882, 0.5714, 0.6078, 0.5714, 0.6078, 0.7143, 0.5882, 0.7143, 0.6078, 0.5714, 0.6275, 0.5714, 0.6275, 0.7143, 0.6078, 0.7143, 0.6275, 0.5714, 0.6471, 0.5714, 0.6471, 0.7143, 0.6275, 0.7143, 0.6471, 0.5714, 0.6667, 0.5714, 0.6667, 0.7143, 0.6471, 0.7143, 0.6667, 0.5714, 0.6863, 0.5714, 0.6863, 0.7143, 0.6667, 0.7143, 0.6863, 0.5714, 0.7059, 0.5714, 0.7059, 0.7143, 0.6863, 0.7143, 0.7059, 0.5714, 0.7255, 0.5714, 0.7255, 0.7143, 0.7059, 0.7143, 0.7255, 0.5714, 0.7451, 0.5714, 0.7451, 0.7143, 0.7255, 0.7143, 0.7451, 0.5714, 0.7647, 0.5714, 0.7647, 0.7143, 0.7451, 0.7143, 0.7647, 0.5714, 0.7843, 0.5714, 0.7843, 0.7143, 0.7647, 0.7143, 0.7843, 0.5714, 0.8039, 0.5714, 0.8039, 0.7143, 0.7843, 0.7143, 0.8039, 0.5714, 0.8235, 0.5714, 0.8235, 0.7143, 0.8039, 0.7143, 0.8235, 0.5714, 0.8431, 0.5714, 0.8431, 0.7143, 0.8235, 0.7143, 0.8431, 0.5714, 0.8627, 0.5714, 0.8627, 0.7143, 0.8431, 0.7143, 0.8627, 0.5714, 0.8824, 0.5714, 0.8824, 0.7143, 0.8627, 0.7143, 0.8824, 0.5714, 0.902, 0.5714, 0.902, 0.7143, 0.8824, 0.7143, 0.902, 0.5714, 0.9216, 0.5714, 0.9216, 0.7143, 0.902, 0.7143, 0.9216, 0.5714, 0.9412, 0.5714, 0.9412, 0.7143, 0.9216, 0.7143, 0.9412, 0.5714, 0.9608, 0.5714, 0.9608, 0.7143, 0.9412, 0.7143, 0.9608, 0.5714, 0.9804, 0.5714, 0.9804, 0.7143, 0.9608, 0.7143, 0.0, 0.4286, 0.01961, 0.4286, 0.01961, 0.5714, 0.0, 0.5714, 0.01961, 0.4286, 0.03922, 0.4286, 0.03922, 0.5714, 0.01961, 0.5714, 0.03922, 0.4286, 0.05882, 0.4286, 0.05882, 0.5714, 0.03922, 0.5714, 0.05882, 0.4286, 0.07843, 0.4286, 0.07843, 0.5714, 0.05882, 0.5714, 0.07843, 0.4286, 0.09804, 0.4286, 0.09804, 0.5714, 0.07843, 0.5714, 0.09804, 0.4286, 0.1176, 0.4286, 0.1176, 0.5714, 0.09804, 0.5714, 0.1176, 0.4286, 0.1373, 0.4286, 0.1373, 0.5714, 0.1176, 0.5714, 0.1373, 0.4286, 0.1569, 0.4286, 0.1569, 0.5714, 0.1373, 0.5714, 0.1569, 0.4286, 0.1765, 0.4286, 0.1765, 0.5714, 0.1569, 0.5714, 0.1765, 0.4286, 0.1961, 0.4286, 0.1961, 0.5714, 0.1765, 0.5714, 0.1961, 0.4286, 0.2157, 0.4286, 0.2157, 0.5714, 0.1961, 0.5714, 0.2157, 0.4286, 0.2353, 0.4286, 0.2353, 0.5714, 0.2157, 0.5714, 0.2353, 0.4286, 0.2549, 0.4286, 0.2549, 0.5714, 0.2353, 0.5714, 0.2549, 0.4286, 0.2745, 0.4286, 0.2745, 0.5714, 0.2549, 0.5714, 0.2745, 0.4286, 0.2941, 0.4286, 0.2941, 0.5714, 0.2745, 0.5714, 0.2941, 0.4286, 0.3137, 0.4286, 0.3137, 0.5714, 0.2941, 0.5714, 0.3137, 0.4286, 0.3333, 0.4286, 0.3333, 0.5714, 0.3137, 0.5714, 0.3333, 0.4286, 0.3529, 0.4286, 0.3529, 0.5714, 0.3333, 0.5714, 0.3529, 0.4286, 0.3725, 0.4286, 0.3725, 0.5714, 0.3529, 0.5714, 0.3725, 0.4286, 0.3922, 0.4286, 0.3922, 0.5714, 0.3725, 0.5714, 0.3922, 0.4286, 0.4118, 0.4286, 0.4118, 0.5714, 0.3922, 0.5714, 0.4118, 0.4286, 0.4314, 0.4286, 0.4314, 0.5714, 0.4118, 0.5714, 0.4314, 0.4286, 0.451, 0.4286, 0.451, 0.5714, 0.4314, 0.5714, 0.451, 0.4286, 0.4706, 0.4286, 0.4706, 0.5714, 0.451, 0.5714, 0.4706, 0.4286, 0.4902, 0.4286, 0.4902, 0.5714, 0.4706, 0.5714, 0.4902, 0.4286, 0.5098, 0.4286, 0.5098, 0.5714, 0.4902, 0.5714, 0.5098, 0.4286, 0.5294, 0.4286, 0.5294, 0.5714, 0.5098, 0.5714, 0.5294, 0.4286, 0.549, 0.4286, 0.549, 0.5714, 0.5294, 0.5714, 0.549, 0.4286, 0.5686, 0.4286, 0.5686, 0.5714, 0.549, 0.5714, 0.5686, 0.4286, 0.5882, 0.4286, 0.5882, 0.5714, 0.5686, 0.5714, 0.5882, 0.4286, 0.6078, 0.4286, 0.6078, 0.5714, 0.5882, 0.5714, 0.6078, 0.4286, 0.6275, 0.4286, 0.6275, 0.5714, 0.6078, 0.5714, 0.6275, 0.4286, 0.6471, 0.4286, 0.6471, 0.5714, 0.6275, 0.5714, 0.6471, 0.4286, 0.6667, 0.4286, 0.6667, 0.5714, 0.6471, 0.5714, 0.6667, 0.4286, 0.6863, 0.4286, 0.6863, 0.5714, 0.6667, 0.5714, 0.6863, 0.4286, 0.7059, 0.4286, 0.7059, 0.5714, 0.6863, 0.5714, 0.7059, 0.4286, 0.7255, 0.4286, 0.7255, 0.5714, 0.7059, 0.5714, 0.7255, 0.4286, 0.7451, 0.4286, 0.7451, 0.5714, 0.7255, 0.5714, 0.7451, 0.4286, 0.7647, 0.4286, 0.7647, 0.5714, 0.7451, 0.5714, 0.7647, 0.4286, 0.7843, 0.4286, 0.7843, 0.5714, 0.7647, 0.5714, 0.7843, 0.4286, 0.8039, 0.4286, 0.8039, 0.5714, 0.7843, 0.5714, 0.8039, 0.4286, 0.8235, 0.4286, 0.8235, 0.5714, 0.8039, 0.5714, 0.8235, 0.4286, 0.8431, 0.4286, 0.8431, 0.5714, 0.8235, 0.5714, 0.8431, 0.4286, 0.8627, 0.4286, 0.8627, 0.5714, 0.8431, 0.5714, 0.8627, 0.4286, 0.8824, 0.4286, 0.8824, 0.5714, 0.8627, 0.5714, 0.8824, 0.4286, 0.902, 0.4286, 0.902, 0.5714, 0.8824, 0.5714, 0.902, 0.4286, 0.9216, 0.4286, 0.9216, 0.5714, 0.902, 0.5714, 0.9216, 0.4286, 0.9412, 0.4286, 0.9412, 0.5714, 0.9216, 0.5714, 0.9412, 0.4286, 0.9608, 0.4286, 0.9608, 0.5714, 0.9412, 0.5714, 0.9608, 0.4286, 0.9804, 0.4286, 0.9804, 0.5714, 0.9608, 0.5714, 0.0, 0.2857, 0.01961, 0.2857, 0.01961, 0.4286, 0.0, 0.4286, 0.01961, 0.2857, 0.03922, 0.2857, 0.03922, 0.4286, 0.01961, 0.4286, 0.03922, 0.2857, 0.05882, 0.2857, 0.05882, 0.4286, 0.03922, 0.4286, 0.05882, 0.2857, 0.07843, 0.2857, 0.07843, 0.4286, 0.05882, 0.4286, 0.07843, 0.2857, 0.09804, 0.2857, 0.09804, 0.4286, 0.07843, 0.4286, 0.09804, 0.2857, 0.1176, 0.2857, 0.1176, 0.4286, 0.09804, 0.4286, 0.1176, 0.2857, 0.1373, 0.2857, 0.1373, 0.4286, 0.1176, 0.4286, 0.1373, 0.2857, 0.1569, 0.2857, 0.1569, 0.4286, 0.1373, 0.4286, 0.1569, 0.2857, 0.1765, 0.2857, 0.1765, 0.4286, 0.1569, 0.4286, 0.1765, 0.2857, 0.1961, 0.2857, 0.1961, 0.4286, 0.1765, 0.4286, 0.1961, 0.2857, 0.2157, 0.2857, 0.2157, 0.4286, 0.1961, 0.4286, 0.2157, 0.2857, 0.2353, 0.2857, 0.2353, 0.4286, 0.2157, 0.4286, 0.2353, 0.2857, 0.2549, 0.2857, 0.2549, 0.4286, 0.2353, 0.4286, 0.2549, 0.2857, 0.2745, 0.2857, 0.2745, 0.4286, 0.2549, 0.4286, 0.2745, 0.2857, 0.2941, 0.2857, 0.2941, 0.4286, 0.2745, 0.4286, 0.2941, 0.2857, 0.3137, 0.2857, 0.3137, 0.4286, 0.2941, 0.4286, 0.3137, 0.2857, 0.3333, 0.2857, 0.3333, 0.4286, 0.3137, 0.4286, 0.3333, 0.2857, 0.3529, 0.2857, 0.3529, 0.4286, 0.3333, 0.4286, 0.3529, 0.2857, 0.3725, 0.2857, 0.3725, 0.4286, 0.3529, 0.4286, 0.3725, 0.2857, 0.3922, 0.2857, 0.3922, 0.4286, 0.3725, 0.4286, 0.3922, 0.2857, 0.4118, 0.2857, 0.4118, 0.4286, 0.3922, 0.4286, 0.4118, 0.2857, 0.4314, 0.2857, 0.4314, 0.4286, 0.4118, 0.4286, 0.4314, 0.2857, 0.451, 0.2857, 0.451, 0.4286, 0.4314, 0.4286, 0.451, 0.2857, 0.4706, 0.2857, 0.4706, 0.4286, 0.451, 0.4286, 0.4706, 0.2857, 0.4902, 0.2857, 0.4902, 0.4286, 0.4706, 0.4286, 0.4902, 0.2857, 0.5098, 0.2857, 0.5098, 0.4286, 0.4902, 0.4286, 0.5098, 0.2857, 0.5294, 0.2857, 0.5294, 0.4286, 0.5098, 0.4286, 0.5294, 0.2857, 0.549, 0.2857, 0.549, 0.4286, 0.5294, 0.4286, 0.549, 0.2857, 0.5686, 0.2857, 0.5686, 0.4286, 0.549, 0.4286, 0.5686, 0.2857, 0.5882, 0.2857, 0.5882, 0.4286, 0.5686, 0.4286, 0.5882, 0.2857, 0.6078, 0.2857, 0.6078, 0.4286, 0.5882, 0.4286, 0.6078, 0.2857, 0.6275, 0.2857, 0.6275, 0.4286, 0.6078, 0.4286, 0.6275, 0.2857, 0.6471, 0.2857, 0.6471, 0.4286, 0.6275, 0.4286, 0.6471, 0.2857, 0.6667, 0.2857, 0.6667, 0.4286, 0.6471, 0.4286, 0.6667, 0.2857, 0.6863, 0.2857, 0.6863, 0.4286, 0.6667, 0.4286, 0.6863, 0.2857, 0.7059, 0.2857, 0.7059, 0.4286, 0.6863, 0.4286, 0.7059, 0.2857, 0.7255, 0.2857, 0.7255, 0.4286, 0.7059, 0.4286, 0.7255, 0.2857, 0.7451, 0.2857, 0.7451, 0.4286, 0.7255, 0.4286, 0.7451, 0.2857, 0.7647, 0.2857, 0.7647, 0.4286, 0.7451, 0.4286, 0.7647, 0.2857, 0.7843, 0.2857, 0.7843, 0.4286, 0.7647, 0.4286, 0.7843, 0.2857, 0.8039, 0.2857, 0.8039, 0.4286, 0.7843, 0.4286, 0.8039, 0.2857, 0.8235, 0.2857, 0.8235, 0.4286, 0.8039, 0.4286, 0.8235, 0.2857, 0.8431, 0.2857, 0.8431, 0.4286, 0.8235, 0.4286, 0.8431, 0.2857, 0.8627, 0.2857, 0.8627, 0.4286, 0.8431, 0.4286, 0.8627, 0.2857, 0.8824, 0.2857, 0.8824, 0.4286, 0.8627, 0.4286, 0.8824, 0.2857, 0.902, 0.2857, 0.902, 0.4286, 0.8824, 0.4286, 0.902, 0.2857, 0.9216, 0.2857, 0.9216, 0.4286, 0.902, 0.4286, 0.9216, 0.2857, 0.9412, 0.2857, 0.9412, 0.4286, 0.9216, 0.4286, 0.9412, 0.2857, 0.9608, 0.2857, 0.9608, 0.4286, 0.9412, 0.4286, 0.9608, 0.2857, 0.9804, 0.2857, 0.9804, 0.4286, 0.9608, 0.4286, 0.0, 0.1429, 0.01961, 0.1429, 0.01961, 0.2857, 0.0, 0.2857, 0.01961, 0.1429, 0.03922, 0.1429, 0.03922, 0.2857, 0.01961, 0.2857, 0.03922, 0.1429, 0.05882, 0.1429, 0.05882, 0.2857, 0.03922, 0.2857, 0.05882, 0.1429, 0.07843, 0.1429, 0.07843, 0.2857, 0.05882, 0.2857, 0.07843, 0.1429, 0.09804, 0.1429, 0.09804, 0.2857, 0.07843, 0.2857, 0.09804, 0.1429, 0.1176, 0.1429, 0.1176, 0.2857, 0.09804, 0.2857, 0.1176, 0.1429, 0.1373, 0.1429, 0.1373, 0.2857, 0.1176, 0.2857, 0.1373, 0.1429, 0.1569, 0.1429, 0.1569, 0.2857, 0.1373, 0.2857, 0.1569, 0.1429, 0.1765, 0.1429, 0.1765, 0.2857, 0.1569, 0.2857, 0.1765, 0.1429, 0.1961, 0.1429, 0.1961, 0.2857, 0.1765, 0.2857, 0.1961, 0.1429, 0.2157, 0.1429, 0.2157, 0.2857, 0.1961, 0.2857, 0.2157, 0.1429, 0.2353, 0.1429, 0.2353, 0.2857, 0.2157, 0.2857, 0.2353, 0.1429, 0.2549, 0.1429, 0.2549, 0.2857, 0.2353, 0.2857, 0.2549, 0.1429, 0.2745, 0.1429, 0.2745, 0.2857, 0.2549, 0.2857, 0.2745, 0.1429, 0.2941, 0.1429, 0.2941, 0.2857, 0.2745, 0.2857, 0.2941, 0.1429, 0.3137, 0.1429, 0.3137, 0.2857, 0.2941, 0.2857, 0.3137, 0.1429, 0.3333, 0.1429, 0.3333, 0.2857, 0.3137, 0.2857, 0.3333, 0.1429, 0.3529, 0.1429, 0.3529, 0.2857, 0.3333, 0.2857, 0.3529, 0.1429, 0.3725, 0.1429, 0.3725, 0.2857, 0.3529, 0.2857, 0.3725, 0.1429, 0.3922, 0.1429, 0.3922, 0.2857, 0.3725, 0.2857, 0.3922, 0.1429, 0.4118, 0.1429, 0.4118, 0.2857, 0.3922, 0.2857, 0.4118, 0.1429, 0.4314, 0.1429, 0.4314, 0.2857, 0.4118, 0.2857, 0.4314, 0.1429, 0.451, 0.1429, 0.451, 0.2857, 0.4314, 0.2857, 0.451, 0.1429, 0.4706, 0.1429, 0.4706, 0.2857, 0.451, 0.2857, 0.4706, 0.1429, 0.4902, 0.1429, 0.4902, 0.2857, 0.4706, 0.2857, 0.4902, 0.1429, 0.5098, 0.1429, 0.5098, 0.2857, 0.4902, 0.2857, 0.5098, 0.1429, 0.5294, 0.1429, 0.5294, 0.2857, 0.5098, 0.2857, 0.5294, 0.1429, 0.549, 0.1429, 0.549, 0.2857, 0.5294, 0.2857, 0.549, 0.1429, 0.5686, 0.1429, 0.5686, 0.2857, 0.549, 0.2857, 0.5686, 0.1429, 0.5882, 0.1429, 0.5882, 0.2857, 0.5686, 0.2857, 0.5882, 0.1429, 0.6078, 0.1429, 0.6078, 0.2857, 0.5882, 0.2857, 0.6078, 0.1429, 0.6275, 0.1429, 0.6275, 0.2857, 0.6078, 0.2857, 0.6275, 0.1429, 0.6471, 0.1429, 0.6471, 0.2857, 0.6275, 0.2857, 0.6471, 0.1429, 0.6667, 0.1429, 0.6667, 0.2857, 0.6471, 0.2857, 0.6667, 0.1429, 0.6863, 0.1429, 0.6863, 0.2857, 0.6667, 0.2857, 0.6863, 0.1429, 0.7059, 0.1429, 0.7059, 0.2857, 0.6863, 0.2857, 0.7059, 0.1429, 0.7255, 0.1429, 0.7255, 0.2857, 0.7059, 0.2857, 0.7255, 0.1429, 0.7451, 0.1429, 0.7451, 0.2857, 0.7255, 0.2857, 0.7451, 0.1429, 0.7647, 0.1429, 0.7647, 0.2857, 0.7451, 0.2857, 0.7647, 0.1429, 0.7843, 0.1429, 0.7843, 0.2857, 0.7647, 0.2857, 0.7843, 0.1429, 0.8039, 0.1429, 0.8039, 0.2857, 0.7843, 0.2857, 0.8039, 0.1429, 0.8235, 0.1429, 0.8235, 0.2857, 0.8039, 0.2857, 0.8235, 0.1429, 0.8431, 0.1429, 0.8431, 0.2857, 0.8235, 0.2857, 0.8431, 0.1429, 0.8627, 0.1429, 0.8627, 0.2857, 0.8431, 0.2857, 0.8627, 0.1429, 0.8824, 0.1429, 0.8824, 0.2857, 0.8627, 0.2857, 0.8824, 0.1429, 0.902, 0.1429, 0.902, 0.2857, 0.8824, 0.2857, 0.902, 0.1429, 0.9216, 0.1429, 0.9216, 0.2857, 0.902, 0.2857, 0.9216, 0.1429, 0.9412, 0.1429, 0.9412, 0.2857, 0.9216, 0.2857, 0.9412, 0.1429, 0.9608, 0.1429, 0.9608, 0.2857, 0.9412, 0.2857, 0.9608, 0.1429, 0.9804, 0.1429, 0.9804, 0.2857, 0.9608, 0.2857, 0.0, 0.0, 0.01961, 0.0, 0.01961, 0.1429, 0.0, 0.1429, 0.01961, 0.0, 0.03922, 0.0, 0.03922, 0.1429, 0.01961, 0.1429, 0.03922, 0.0, 0.05882, 0.0, 0.05882, 0.1429, 0.03922, 0.1429, 0.05882, 0.0, 0.07843, 0.0, 0.07843, 0.1429, 0.05882, 0.1429, 0.07843, 0.0, 0.09804, 0.0, 0.09804, 0.1429, 0.07843, 0.1429, 0.09804, 0.0, 0.1176, 0.0, 0.1176, 0.1429, 0.09804, 0.1429, 0.1176, 0.0, 0.1373, 0.0, 0.1373, 0.1429, 0.1176, 0.1429, 0.1373, 0.0, 0.1569, 0.0, 0.1569, 0.1429, 0.1373, 0.1429, 0.1569, 0.0, 0.1765, 0.0, 0.1765, 0.1429, 0.1569, 0.1429, 0.1765, 0.0, 0.1961, 0.0, 0.1961, 0.1429, 0.1765, 0.1429, 0.1961, 0.0, 0.2157, 0.0, 0.2157, 0.1429, 0.1961, 0.1429, 0.2157, 0.0, 0.2353, 0.0, 0.2353, 0.1429, 0.2157, 0.1429, 0.2353, 0.0, 0.2549, 0.0, 0.2549, 0.1429, 0.2353, 0.1429, 0.2549, 0.0, 0.2745, 0.0, 0.2745, 0.1429, 0.2549, 0.1429, 0.2745, 0.0, 0.2941, 0.0, 0.2941, 0.1429, 0.2745, 0.1429, 0.2941, 0.0, 0.3137, 0.0, 0.3137, 0.1429, 0.2941, 0.1429, 0.3137, 0.0, 0.3333, 0.0, 0.3333, 0.1429, 0.3137, 0.1429, 0.3333, 0.0, 0.3529, 0.0, 0.3529, 0.1429, 0.3333, 0.1429, 0.3529, 0.0, 0.3725, 0.0, 0.3725, 0.1429, 0.3529, 0.1429, 0.3725, 0.0, 0.3922, 0.0, 0.3922, 0.1429, 0.3725, 0.1429, 0.3922, 0.0, 0.4118, 0.0, 0.4118, 0.1429, 0.3922, 0.1429, 0.4118, 0.0, 0.4314, 0.0, 0.4314, 0.1429, 0.4118, 0.1429, 0.4314, 0.0, 0.451, 0.0, 0.451, 0.1429, 0.4314, 0.1429, 0.451, 0.0, 0.4706, 0.0, 0.4706, 0.1429, 0.451, 0.1429, 0.4706, 0.0, 0.4902, 0.0, 0.4902, 0.1429, 0.4706, 0.1429, 0.4902, 0.0, 0.5098, 0.0, 0.5098, 0.1429, 0.4902, 0.1429, 0.5098, 0.0, 0.5294, 0.0, 0.5294, 0.1429, 0.5098, 0.1429, 0.5294, 0.0, 0.549, 0.0, 0.549, 0.1429, 0.5294, 0.1429, 0.549, 0.0, 0.5686, 0.0, 0.5686, 0.1429, 0.549, 0.1429, 0.5686, 0.0, 0.5882, 0.0, 0.5882, 0.1429, 0.5686, 0.1429, 0.5882, 0.0, 0.6078, 0.0, 0.6078, 0.1429, 0.5882, 0.1429, 0.6078, 0.0, 0.6275, 0.0, 0.6275, 0.1429, 0.6078, 0.1429, 0.6275, 0.0, 0.6471, 0.0, 0.6471, 0.1429, 0.6275, 0.1429, 0.6471, 0.0, 0.6667, 0.0, 0.6667, 0.1429, 0.6471, 0.1429, 0.6667, 0.0, 0.6863, 0.0, 0.6863, 0.1429, 0.6667, 0.1429, 0.6863, 0.0, 0.7059, 0.0, 0.7059, 0.1429, 0.6863, 0.1429, 0.7059, 0.0, 0.7255, 0.0, 0.7255, 0.1429, 0.7059, 0.1429, 0.7255, 0.0, 0.7451, 0.0, 0.7451, 0.1429, 0.7255, 0.1429, 0.7451, 0.0, 0.7647, 0.0, 0.7647, 0.1429, 0.7451, 0.1429, 0.7647, 0.0, 0.7843, 0.0, 0.7843, 0.1429, 0.7647, 0.1429, 0.7843, 0.0, 0.8039, 0.0, 0.8039, 0.1429, 0.7843, 0.1429, 0.8039, 0.0, 0.8235, 0.0, 0.8235, 0.1429, 0.8039, 0.1429, 0.8235, 0.0, 0.8431, 0.0, 0.8431, 0.1429, 0.8235, 0.1429, 0.8431, 0.0, 0.8627, 0.0, 0.8627, 0.1429, 0.8431, 0.1429, 0.8627, 0.0, 0.8824, 0.0, 0.8824, 0.1429, 0.8627, 0.1429, 0.8824, 0.0, 0.902, 0.0, 0.902, 0.1429, 0.8824, 0.1429, 0.902, 0.0, 0.9216, 0.0, 0.9216, 0.1429, 0.902, 0.1429, 0.9216, 0.0, 0.9412, 0.0, 0.9412, 0.1429, 0.9216, 0.1429, 0.9412, 0.0, 0.9608, 0.0, 0.9608, 0.1429, 0.9412, 0.1429, 0.9608, 0.0, 0.9804, 0.0, 0.9804, 0.1429, 0.9608, 0.1429, 0.0, 0.8571, 0.01961, 0.8571, 0.01961, 1.0, 0.0, 1.0, 0.01961, 0.8571, 0.03922, 0.8571, 0.03922, 1.0, 0.01961, 1.0, 0.03922, 0.8571, 0.05882, 0.8571, 0.05882, 1.0, 0.03922, 1.0, 0.05882, 0.8571, 0.07843, 0.8571, 0.07843, 1.0, 0.05882, 1.0, 0.07843, 0.8571, 0.09804, 0.8571, 0.09804, 1.0, 0.07843, 1.0, 0.09804, 0.8571, 0.1176, 0.8571, 0.1176, 1.0, 0.09804, 1.0, 0.1176, 0.8571, 0.1373, 0.8571, 0.1373, 1.0, 0.1176, 1.0, 0.1373, 0.8571, 0.1569, 0.8571, 0.1569, 1.0, 0.1373, 1.0, 0.1569, 0.8571, 0.1765, 0.8571, 0.1765, 1.0, 0.1569, 1.0, 0.1765, 0.8571, 0.1961, 0.8571, 0.1961, 1.0, 0.1765, 1.0, 0.1961, 0.8571, 0.2157, 0.8571, 0.2157, 1.0, 0.1961, 1.0, 0.2157, 0.8571, 0.2353, 0.8571, 0.2353, 1.0, 0.2157, 1.0, 0.2353, 0.8571, 0.2549, 0.8571, 0.2549, 1.0, 0.2353, 1.0, 0.2549, 0.8571, 0.2745, 0.8571, 0.2745, 1.0, 0.2549, 1.0, 0.2745, 0.8571, 0.2941, 0.8571, 0.2941, 1.0, 0.2745, 1.0, 0.2941, 0.8571, 0.3137, 0.8571, 0.3137, 1.0, 0.2941, 1.0, 0.3137, 0.8571, 0.3333, 0.8571, 0.3333, 1.0, 0.3137, 1.0, 0.3333, 0.8571, 0.3529, 0.8571, 0.3529, 1.0, 0.3333, 1.0, 0.3529, 0.8571, 0.3725, 0.8571, 0.3725, 1.0, 0.3529, 1.0, 0.3725, 0.8571, 0.3922, 0.8571, 0.3922, 1.0, 0.3725, 1.0, 0.3922, 0.8571, 0.4118, 0.8571, 0.4118, 1.0, 0.3922, 1.0, 0.4118, 0.8571, 0.4314, 0.8571, 0.4314, 1.0, 0.4118, 1.0, 0.4314, 0.8571, 0.451, 0.8571, 0.451, 1.0, 0.4314, 1.0, 0.451, 0.8571, 0.4706, 0.8571, 0.4706, 1.0, 0.451, 1.0, 0.4706, 0.8571, 0.4902, 0.8571, 0.4902, 1.0, 0.4706, 1.0, 0.4902, 0.8571, 0.5098, 0.8571, 0.5098, 1.0, 0.4902, 1.0, 0.5098, 0.8571, 0.5294, 0.8571, 0.5294, 1.0, 0.5098, 1.0, 0.5294, 0.8571, 0.549, 0.8571, 0.549, 1.0, 0.5294, 1.0, 0.549, 0.8571, 0.5686, 0.8571, 0.5686, 1.0, 0.549, 1.0, 0.5686, 0.8571, 0.5882, 0.8571, 0.5882, 1.0, 0.5686, 1.0, 0.5882, 0.8571, 0.6078, 0.8571, 0.6078, 1.0, 0.5882, 1.0, 0.6078, 0.8571, 0.6275, 0.8571, 0.6275, 1.0, 0.6078, 1.0, 0.6275, 0.8571, 0.6471, 0.8571, 0.6471, 1.0, 0.6275, 1.0, 0.6471, 0.8571, 0.6667, 0.8571, 0.6667, 1.0, 0.6471, 1.0, 0.6667, 0.8571, 0.6863, 0.8571, 0.6863, 1.0, 0.6667, 1.0, 0.6863, 0.8571, 0.7059, 0.8571, 0.7059, 1.0, 0.6863, 1.0, 0.7059, 0.8571, 0.7255, 0.8571, 0.7255, 1.0, 0.7059, 1.0, 0.7255, 0.8571, 0.7451, 0.8571, 0.7451, 1.0, 0.7255, 1.0, 0.7451, 0.8571, 0.7647, 0.8571, 0.7647, 1.0, 0.7451, 1.0, 0.7647, 0.8571, 0.7843, 0.8571, 0.7843, 1.0, 0.7647, 1.0, 0.7843, 0.8571, 0.8039, 0.8571, 0.8039, 1.0, 0.7843, 1.0, 0.8039, 0.8571, 0.8235, 0.8571, 0.8235, 1.0, 0.8039, 1.0, 0.8235, 0.8571, 0.8431, 0.8571, 0.8431, 1.0, 0.8235, 1.0, 0.8431, 0.8571, 0.8627, 0.8571, 0.8627, 1.0, 0.8431, 1.0, 0.8627, 0.8571, 0.8824, 0.8571, 0.8824, 1.0, 0.8627, 1.0, 0.8824, 0.8571, 0.902, 0.8571, 0.902, 1.0, 0.8824, 1.0, 0.902, 0.8571, 0.9216, 0.8571, 0.9216, 1.0, 0.902, 1.0, 0.9216, 0.8571, 0.9412, 0.8571, 0.9412, 1.0, 0.9216, 1.0, 0.9412, 0.8571, 0.9608, 0.8571, 0.9608, 1.0, 0.9412, 1.0, 0.9608, 0.8571, 0.9804, 0.8571, 0.9804, 1.0, 0.9608, 1.0])
me_plane.materials.append(mat_red)
me_plane.materials.append(mat_orange)
me_plane.materials.append(mat_yellow)
me_plane.materials.append(mat_green)
me_plane.materials.append(mat_light_blue)
me_plane.materials.append(mat_navy)
me_plane.materials.append(mat_purple)
me_plane.update()

# ---- objects
ob_plane = bpy.data.objects.new('Plane', me_plane)

# ---- transforms, parenting, visibility, modifiers, constraints
ob_plane.location = (0.0, 0.0, 0.0)
ob_plane.rotation_euler = (1.571, 3.142, 1.152e-14)

# ---- collection membership
col_collection.objects.link(ob_plane)

# ---- scene / render settings (as saved in the file)
scene.frame_start = 1; scene.frame_end = 250; scene.frame_set(1)
scene.render.engine = 'BLENDER_EEVEE_NEXT'
scene.cycles.sampling_pattern = 'TABULATED_SOBOL'
scene.view_settings.view_transform = 'Filmic'
bpy.context.view_layer.update()

# ---- added for rendering (the .blend has no active camera and no usable light): camera, sun
cam_auto = bpy.data.cameras.new('AutoCamera')
cam_auto.lens = 50.0
cam_auto.sensor_width = 36.0
cam_auto.clip_end = 1000.0
ob_auto_camera = bpy.data.objects.new('AutoCamera', cam_auto)
scene.collection.objects.link(ob_auto_camera)
ob_auto_camera.location = (6.77373, -8.12847, 7.05866)
ob_auto_camera.rotation_euler = (1.09748, -7.21219e-08, 0.694738)
scene.camera = ob_auto_camera
light_auto_sun = bpy.data.lights.new('AutoSun', 'SUN')
light_auto_sun.energy = 3.0
light_auto_sun.angle = 0.0523599
ob_auto_sun = bpy.data.objects.new('AutoSun', light_auto_sun)
scene.collection.objects.link(ob_auto_sun)
ob_auto_sun.rotation_euler = (0.872665, 0.174533, 0.523599)
bpy.context.view_layer.update()

